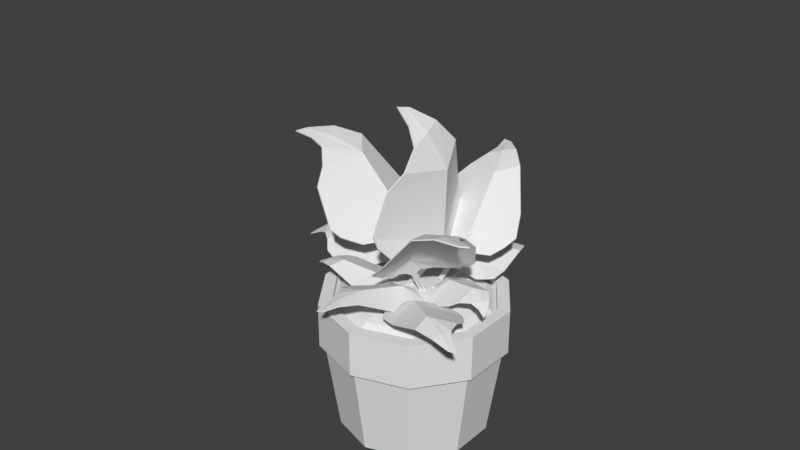 # Source: Plant2.blend  (saved by Blender 2.79.0; exported with 4.5.12 LTS)
import bpy
from mathutils import Matrix  # noqa: F401  (used for matrix-valued properties, if any)

bpy.ops.wm.read_factory_settings(use_empty=True)
scene = bpy.context.scene
scene.name = 'Scene'

# ---- collections
col_collection_1 = bpy.data.collections.new('Collection 1'); scene.collection.children.link(col_collection_1)

# ---- materials (node trees are filled in below, after node groups)
mat_material_002 = bpy.data.materials.new('Material.002')
mat_material_002.alpha_threshold = 0.0
mat_material_002.use_transparent_shadow = False
mat_material_002.roughness = 0.5
mat_material_003 = bpy.data.materials.new('Material.003')
mat_material_003.alpha_threshold = 0.0
mat_material_003.use_transparent_shadow = False
mat_material_003.roughness = 0.5

# ---- material node trees

# ---- world
world_world = bpy.data.worlds.new('World'); scene.world = world_world
world_world.color = (0.05088, 0.05088, 0.05088)
world_world.use_sun_shadow = False
world_world.sun_shadow_jitter_overblur = 0.0
world_world.cycles.sampling_method = 'MANUAL'

# ---- meshes
me_plane_011 = bpy.data.meshes.new('Plane.011')
me_plane_011.from_pydata([(0.3239, 1.832, -1.358), (0.7711, 3.24, -2.025), (0.3415, 1.583, -0.4667), (0.3007, 1.57, -0.4744), (0.3732, 1.594, -0.4601), (0.3602, 1.724, -0.9921), (0.4123, 1.767, -1.037), (0.5781, 1.856, -1.009), (0.7756, 1.975, -0.9303), (0.9627, 2.175, -0.9523), (1.033, 2.302, -1.012), (1.074, 2.605, -1.452), (0.9803, 2.67, -1.69), (0.8704, 2.828, -1.895), (0.8253, 3.037, -1.959), (0.8471, 3.282, -1.982), (0.725, 3.216, -2.052), (0.5445, 2.962, -2.152), (0.3221, 2.686, -2.136), (-0.09914, 2.281, -1.737), (-0.265, 2.01, -1.533), (-0.209, 1.86, -1.39), (-0.1128, 1.739, -1.231), (0.03691, 1.706, -1.159), (0.2091, 1.694, -1.057), (0.2752, 1.685, -0.9792), (0.5577, 2.463, -1.95), (0.5362, 2.507, -1.914), (0.3028, 1.876, -1.322), (0.3357, 1.596, -0.4567), (0.8406, 3.294, -1.97), (0.7644, 3.252, -2.013), (0.2949, 1.583, -0.4643), (0.3674, 1.606, -0.4501), (0.3544, 1.736, -0.9821), (0.4065, 1.78, -1.027), (0.5723, 1.869, -0.9995), (0.7698, 1.987, -0.9203), (0.9569, 2.187, -0.9423), (1.028, 2.314, -1.002), (1.068, 2.617, -1.442), (0.9743, 2.682, -1.679), (0.8637, 2.84, -1.883), (0.8182, 3.049, -1.946), (0.7181, 3.228, -2.039), (0.5379, 2.974, -2.14), (0.3163, 2.699, -2.126), (-0.1049, 2.294, -1.727), (-0.2708, 2.022, -1.523), (-0.2148, 1.873, -1.38), (-0.1186, 1.751, -1.221), (0.03111, 1.719, -1.149), (0.2033, 1.706, -1.047), (0.2694, 1.697, -0.9692), (0.7026, 2.901, -2.052), (0.7622, 2.874, -1.989), (0.7695, 1.933, -1.104), (1.626, 1.759, -2.01), (0.3105, 1.457, -0.8219), (0.3221, 1.468, -0.7925), (0.3017, 1.447, -0.8448), (0.5659, 1.739, -1.005), (0.5856, 1.748, -1.065), (0.561, 1.687, -1.197), (0.5224, 1.579, -1.347), (0.5698, 1.503, -1.541), (0.6348, 1.486, -1.643), (0.9446, 1.643, -1.872), (1.102, 1.774, -1.888), (1.307, 1.845, -1.914), (1.466, 1.8, -1.966), (1.605, 1.711, -2.064), (1.64, 1.788, -1.978), (1.602, 1.967, -1.801), (1.528, 2.08, -1.561), (1.326, 2.005, -1.056), (1.165, 1.992, -0.8095), (1.008, 1.96, -0.7649), (0.8455, 1.904, -0.7521), (0.7427, 1.867, -0.8245), (0.6317, 1.799, -0.9109), (0.5732, 1.75, -0.9334), (1.242, 2.045, -1.603), (1.263, 2.004, -1.594), (0.7906, 1.892, -1.095), (0.3164, 1.445, -0.8196), (1.61, 1.698, -2.061), (1.632, 1.747, -2.007), (0.328, 1.457, -0.7901), (0.3076, 1.435, -0.8425), (0.5718, 1.728, -1.003), (0.5915, 1.737, -1.062), (0.5669, 1.676, -1.195), (0.5283, 1.567, -1.345), (0.5757, 1.491, -1.539), (0.6407, 1.474, -1.641), (0.9504, 1.632, -1.87), (1.107, 1.762, -1.885), (1.312, 1.832, -1.911), (1.471, 1.786, -1.962), (1.645, 1.775, -1.975), (1.608, 1.954, -1.798), (1.534, 2.069, -1.559), (1.331, 1.994, -1.053), (1.171, 1.981, -0.8071), (1.014, 1.948, -0.7626), (0.8514, 1.893, -0.7498), (0.7486, 1.855, -0.8222), (0.6376, 1.788, -0.9085), (0.5791, 1.738, -0.931), (1.47, 1.922, -1.863), (1.409, 1.89, -1.879), (0.1625, 1.785, -1.658), (-0.7495, 2.365, -2.304), (0.1363, 1.505, -0.9958), (0.1503, 1.478, -1.011), (0.1248, 1.526, -0.9841), (0.1546, 1.691, -1.376), (0.1293, 1.743, -1.4), (0.04607, 1.855, -1.351), (-0.07302, 1.974, -1.265), (-0.228, 2.121, -1.269), (-0.3123, 2.195, -1.318), (-0.4356, 2.374, -1.673), (-0.4216, 2.386, -1.877), (-0.4828, 2.379, -2.087), (-0.6194, 2.375, -2.194), (-0.7958, 2.406, -2.261), (-0.7225, 2.339, -2.33), (-0.4997, 2.234, -2.393), (-0.2852, 2.062, -2.385), (-0.05136, 1.622, -2.152), (0.1123, 1.43, -2.002), (0.1851, 1.418, -1.852), (0.2311, 1.432, -1.687), (0.2283, 1.514, -1.584), (0.2017, 1.603, -1.459), (0.1857, 1.625, -1.384), (-0.1796, 2.162, -2.134), (-0.2192, 2.136, -2.127), (0.123, 1.76, -1.651), (0.1252, 1.499, -0.9939), (-0.8072, 2.398, -2.259), (-0.761, 2.357, -2.301), (0.1392, 1.472, -1.009), (0.1137, 1.519, -0.9822), (0.1435, 1.684, -1.374), (0.1183, 1.736, -1.398), (0.03503, 1.848, -1.349), (-0.0841, 1.967, -1.263), (-0.2391, 2.114, -1.268), (-0.3235, 2.188, -1.316), (-0.4467, 2.367, -1.671), (-0.4327, 2.379, -1.875), (-0.4942, 2.371, -2.084), (-0.631, 2.366, -2.19), (-0.734, 2.331, -2.327), (-0.5111, 2.226, -2.39), (-0.2962, 2.055, -2.384), (-0.06242, 1.615, -2.15), (0.1012, 1.423, -2.0), (0.1741, 1.412, -1.85), (0.22, 1.425, -1.685), (0.2173, 1.507, -1.582), (0.1907, 1.596, -1.457), (0.1747, 1.618, -1.382), (-0.4886, 2.312, -2.262), (-0.4874, 2.334, -2.195), (0.03625, 2.345, -1.024), (-0.0276, 3.803, -0.5668), (0.2548, 1.636, -0.5612), (0.2204, 1.621, -0.5771), (0.2816, 1.649, -0.548), (0.1536, 2.058, -0.8362), (0.1821, 2.13, -0.8364), (0.312, 2.219, -0.7509), (0.471, 2.305, -0.6088), (0.5838, 2.504, -0.4857), (0.6054, 2.644, -0.4425), (0.4955, 3.125, -0.5536), (0.3578, 3.287, -0.6831), (0.1871, 3.484, -0.7317), (0.08313, 3.647, -0.6459), (0.03654, 3.826, -0.5052), (-0.0668, 3.79, -0.6031), (-0.1793, 3.635, -0.8451), (-0.3054, 3.381, -1.022), (-0.5166, 2.747, -1.028), (-0.5636, 2.395, -1.068), (-0.453, 2.226, -1.06), (-0.311, 2.077, -1.021), (-0.1575, 2.056, -0.9831), (0.01577, 2.035, -0.9092), (0.08942, 2.0, -0.8569), (-0.00836, 3.19, -1.021), (-0.03315, 3.19, -0.9692), (0.01159, 2.345, -0.9721), (0.248, 1.637, -0.5466), (0.02938, 3.825, -0.4896), (-0.03485, 3.802, -0.5509), (0.2136, 1.621, -0.5626), (0.2747, 1.649, -0.5334), (0.1468, 2.058, -0.8218), (0.1753, 2.13, -0.822), (0.3052, 2.219, -0.7365), (0.4642, 2.305, -0.5943), (0.577, 2.504, -0.4712), (0.5986, 2.644, -0.428), (0.4887, 3.125, -0.5389), (0.351, 3.287, -0.6684), (0.1799, 3.483, -0.7161), (0.07566, 3.644, -0.6294), (-0.07412, 3.789, -0.5871), (-0.1865, 3.634, -0.8295), (-0.3122, 3.381, -1.008), (-0.5234, 2.747, -1.013), (-0.5704, 2.395, -1.054), (-0.4598, 2.226, -1.046), (-0.3178, 2.077, -1.007), (-0.1643, 2.056, -0.9687), (0.008977, 2.035, -0.8948), (0.08263, 2.0, -0.8425), (-0.006352, 3.579, -0.8047), (0.06372, 3.54, -0.7746), (0.4747, 1.95, -0.5612), (0.3475, 2.428, 0.02017), (0.2592, 1.586, -0.6668), (0.278, 1.578, -0.6679), (0.2444, 1.592, -0.6657), (0.3758, 1.807, -0.6109), (0.3635, 1.841, -0.5977), (0.2848, 1.878, -0.5764), (0.1779, 1.905, -0.5449), (0.0937, 1.975, -0.476), (0.07054, 2.026, -0.4272), (0.1415, 2.232, -0.2988), (0.2331, 2.306, -0.2607), (0.3137, 2.371, -0.178), (0.3282, 2.401, -0.07781), (0.3032, 2.433, 0.0308), (0.3742, 2.425, 0.01433), (0.4927, 2.401, -0.08108), (0.599, 2.319, -0.1803), (0.6935, 2.027, -0.3108), (0.7287, 1.885, -0.4128), (0.6839, 1.831, -0.4858), (0.6171, 1.784, -0.5508), (0.5444, 1.791, -0.5826), (0.4531, 1.793, -0.6073), (0.4085, 1.778, -0.6183), (0.4814, 2.288, -0.308), (0.476, 2.272, -0.2849), (0.4695, 1.934, -0.5382), (0.2577, 1.581, -0.6604), (0.3015, 2.428, 0.03733), (0.3458, 2.423, 0.02671), (0.2764, 1.573, -0.6615), (0.2429, 1.587, -0.6592), (0.3743, 1.803, -0.6045), (0.362, 1.837, -0.5913), (0.2833, 1.874, -0.57), (0.1764, 1.901, -0.5384), (0.09216, 1.971, -0.4696), (0.069, 2.022, -0.4207), (0.1399, 2.227, -0.2923), (0.2315, 2.302, -0.2543), (0.312, 2.366, -0.1715), (0.3264, 2.395, -0.07125), (0.3724, 2.42, 0.02088), (0.491, 2.396, -0.07457), (0.5974, 2.314, -0.1739), (0.692, 2.022, -0.3044), (0.7272, 1.88, -0.4063), (0.6824, 1.827, -0.4794), (0.6156, 1.779, -0.5444), (0.5429, 1.786, -0.5761), (0.4516, 1.788, -0.6009), (0.4069, 1.774, -0.6119), (0.4119, 2.396, -0.1266), (0.3753, 2.385, -0.1453), (0.9192, 1.521, -0.9365), (1.611, 0.9371, -1.287), (0.4081, 1.389, -0.7677), (0.4144, 1.403, -0.7468), (0.403, 1.378, -0.7838), (0.7027, 1.466, -0.8837), (0.7294, 1.45, -0.921), (0.7172, 1.375, -1.006), (0.6839, 1.266, -1.097), (0.7268, 1.146, -1.201), (0.7841, 1.089, -1.249), (1.085, 1.056, -1.355), (1.236, 1.103, -1.35), (1.402, 1.096, -1.327), (1.506, 1.014, -1.309), (1.591, 0.8932, -1.319), (1.624, 0.963, -1.267), (1.622, 1.145, -1.194), (1.564, 1.31, -1.074), (1.313, 1.457, -0.7658), (1.156, 1.558, -0.6378), (1.031, 1.586, -0.6435), (0.8999, 1.589, -0.6677), (0.8308, 1.566, -0.7377), (0.7494, 1.52, -0.8133), (0.6982, 1.493, -0.8344), (1.365, 1.339, -1.173), (1.365, 1.309, -1.153), (0.9193, 1.491, -0.9159), (0.4081, 1.381, -0.762), (1.59, 0.8844, -1.313), (1.61, 0.9282, -1.28), (0.4144, 1.395, -0.7411), (0.403, 1.369, -0.7781), (0.7027, 1.458, -0.878), (0.7294, 1.441, -0.9153), (0.7172, 1.366, -1.0), (0.6839, 1.257, -1.091), (0.7268, 1.137, -1.195), (0.7841, 1.081, -1.244), (1.085, 1.047, -1.349), (1.235, 1.095, -1.345), (1.401, 1.087, -1.32), (1.505, 1.005, -1.302), (1.623, 0.9541, -1.261), (1.621, 1.136, -1.188), (1.564, 1.301, -1.068), (1.313, 1.448, -0.7601), (1.156, 1.55, -0.6321), (1.031, 1.577, -0.6378), (0.8999, 1.581, -0.662), (0.8308, 1.557, -0.732), (0.7495, 1.511, -0.8076), (0.6983, 1.485, -0.8288), (1.528, 1.126, -1.264), (1.48, 1.114, -1.285), (0.3503, 1.456, -1.178), (0.8366, 0.9755, -1.5), (0.2599, 1.508, -0.7596), (0.2407, 1.507, -0.7659), (0.275, 1.509, -0.7545), (0.3244, 1.485, -1.004), (0.3571, 1.479, -1.022), (0.4423, 1.468, -0.9995), (0.5431, 1.447, -0.952), (0.6604, 1.395, -0.9545), (0.7172, 1.357, -0.981), (0.8157, 1.263, -1.19), (0.8017, 1.234, -1.309), (0.7959, 1.161, -1.417), (0.8188, 1.067, -1.458), (0.874, 0.9681, -1.475), (0.8142, 0.9795, -1.515), (0.6971, 1.063, -1.566), (0.5513, 1.141, -1.566), (0.2749, 1.215, -1.402), (0.1428, 1.289, -1.311), (0.1309, 1.353, -1.236), (0.1402, 1.411, -1.151), (0.1937, 1.447, -1.105), (0.2586, 1.476, -1.045), (0.2805, 1.486, -1.003), (0.5997, 1.265, -1.454), (0.5965, 1.24, -1.441), (0.3473, 1.431, -1.165), (0.2591, 1.501, -0.756), (0.8728, 0.9609, -1.471), (0.8353, 0.9683, -1.495), (0.2399, 1.5, -0.7622), (0.2742, 1.502, -0.7508), (0.3236, 1.478, -1.0), (0.3563, 1.472, -1.018), (0.4415, 1.461, -0.9958), (0.5423, 1.44, -0.9483), (0.6596, 1.388, -0.9509), (0.7164, 1.35, -0.9773), (0.8148, 1.256, -1.187), (0.8008, 1.227, -1.305), (0.7946, 1.153, -1.413), (0.8172, 1.06, -1.453), (0.8128, 0.9722, -1.51), (0.6959, 1.056, -1.561), (0.5505, 1.134, -1.562), (0.2741, 1.208, -1.398), (0.142, 1.282, -1.308), (0.1301, 1.346, -1.232), (0.1394, 1.405, -1.147), (0.1929, 1.44, -1.102), (0.2578, 1.469, -1.041), (0.2797, 1.479, -0.9997), (0.7472, 1.11, -1.505), (0.7639, 1.128, -1.471), (0.6733, 1.698, -0.8159), (1.342, 1.977, -0.1702), (0.1639, 1.5, -0.7237), (0.1712, 1.482, -0.7404), (0.1582, 1.514, -0.7102), (0.4571, 1.633, -0.7753), (0.4824, 1.668, -0.7532), (0.4662, 1.741, -0.6672), (0.428, 1.814, -0.5474), (0.4653, 1.901, -0.4126), (0.5199, 1.942, -0.3481), (0.8172, 2.049, -0.292), (0.9687, 2.055, -0.3356), (1.136, 2.035, -0.3274), (1.238, 2.008, -0.2457), (1.32, 2.002, -0.1227), (1.355, 1.962, -0.1983), (1.36, 1.915, -0.3885), (1.309, 1.818, -0.5704), (1.07, 1.529, -0.7666), (0.9185, 1.413, -0.8894), (0.7939, 1.42, -0.9191), (0.6628, 1.441, -0.9226), (0.5913, 1.506, -0.8911), (0.5069, 1.572, -0.8371), (0.4546, 1.588, -0.8093), (1.109, 1.917, -0.5905), (1.108, 1.892, -0.5638), (0.6733, 1.673, -0.7892), (0.1639, 1.493, -0.7161), (1.319, 1.995, -0.1149), (1.341, 1.969, -0.1624), (0.1711, 1.475, -0.7329), (0.1582, 1.508, -0.7026), (0.457, 1.626, -0.7678), (0.4824, 1.661, -0.7457), (0.4661, 1.734, -0.6597), (0.4279, 1.808, -0.5399), (0.4653, 1.894, -0.4051), (0.5199, 1.936, -0.3405), (0.8171, 2.043, -0.2844), (0.9685, 2.048, -0.3281), (1.135, 2.027, -0.3197), (1.237, 1.999, -0.2379), (1.354, 1.954, -0.1904), (1.359, 1.908, -0.3807), (1.309, 1.812, -0.5629), (1.07, 1.522, -0.7591), (0.9185, 1.406, -0.8818), (0.7939, 1.413, -0.9116), (0.6628, 1.434, -0.9151), (0.5913, 1.499, -0.8836), (0.5069, 1.565, -0.8296), (0.4545, 1.581, -0.8018), (1.264, 1.979, -0.3628), (1.215, 1.997, -0.3491), (-0.1037, 1.435, -1.364), (-0.7616, 1.248, -1.741), (-0.02695, 1.444, -0.9251), (-0.009913, 1.433, -0.9301), (-0.04044, 1.453, -0.9209), (-0.07837, 1.452, -1.182), (-0.1097, 1.462, -1.203), (-0.193, 1.497, -1.187), (-0.2975, 1.531, -1.145), (-0.4286, 1.545, -1.158), (-0.4969, 1.539, -1.19), (-0.6179, 1.501, -1.415), (-0.6115, 1.466, -1.537), (-0.6361, 1.395, -1.649), (-0.7016, 1.322, -1.695), (-0.8006, 1.261, -1.719), (-0.7384, 1.24, -1.755), (-0.5872, 1.253, -1.797), (-0.4168, 1.248, -1.785), (-0.1438, 1.176, -1.594), (0.005583, 1.176, -1.49), (0.04374, 1.229, -1.41), (0.05923, 1.288, -1.322), (0.02628, 1.348, -1.278), (-0.02152, 1.409, -1.219), (-0.03874, 1.43, -1.178), (-0.4042, 1.387, -1.671), (-0.4151, 1.364, -1.658), (-0.1147, 1.412, -1.351), (-0.0301, 1.438, -0.9213), (-0.8036, 1.254, -1.715), (-0.7645, 1.241, -1.737), (-0.01307, 1.427, -0.9264), (-0.0436, 1.446, -0.9172), (-0.08148, 1.445, -1.178), (-0.1128, 1.456, -1.199), (-0.1961, 1.49, -1.183), (-0.3007, 1.524, -1.142), (-0.4318, 1.538, -1.154), (-0.5001, 1.533, -1.186), (-0.621, 1.495, -1.411), (-0.6146, 1.459, -1.533), (-0.639, 1.388, -1.645), (-0.7043, 1.315, -1.69), (-0.7412, 1.233, -1.75), (-0.5901, 1.246, -1.793), (-0.4199, 1.242, -1.781), (-0.147, 1.169, -1.59), (0.002438, 1.169, -1.486), (0.0406, 1.223, -1.406), (0.0561, 1.281, -1.318), (0.02317, 1.342, -1.274), (-0.02463, 1.402, -1.216), (-0.04185, 1.423, -1.175), (-0.6121, 1.323, -1.737), (-0.6203, 1.348, -1.703), (-0.3746, 1.766, -1.074), (-1.131, 1.964, -1.037), (-0.1073, 1.621, -0.7469), (-0.1023, 1.606, -0.7608), (-0.1114, 1.632, -0.7359), (-0.2624, 1.719, -0.9348), (-0.2906, 1.747, -0.9351), (-0.3283, 1.805, -0.8749), (-0.3706, 1.864, -0.7825), (-0.4671, 1.931, -0.7211), (-0.5357, 1.962, -0.7111), (-0.7495, 2.039, -0.8352), (-0.8188, 2.039, -0.9419), (-0.9241, 2.018, -1.025), (-1.029, 1.992, -1.029), (-1.143, 1.984, -0.9969), (-1.124, 1.951, -1.061), (-1.025, 1.916, -1.179), (-0.8948, 1.841, -1.262), (-0.6369, 1.617, -1.252), (-0.4765, 1.53, -1.246), (-0.3852, 1.539, -1.198), (-0.3041, 1.561, -1.131), (-0.2792, 1.614, -1.075), (-0.2583, 1.669, -0.9981), (-0.2416, 1.684, -0.9537), (-0.7652, 1.927, -1.17), (-0.7784, 1.906, -1.153), (-0.3879, 1.746, -1.058), (-0.1111, 1.615, -0.7423), (-1.147, 1.978, -0.9917), (-1.134, 1.957, -1.032), (-0.1061, 1.6, -0.7561), (-0.1152, 1.627, -0.7312), (-0.2662, 1.714, -0.9301), (-0.2943, 1.741, -0.9305), (-0.332, 1.799, -0.8703), (-0.3743, 1.859, -0.7779), (-0.4709, 1.926, -0.7164), (-0.5394, 1.957, -0.7064), (-0.7532, 2.033, -0.8304), (-0.8225, 2.034, -0.9371), (-0.9275, 2.012, -1.02), (-1.032, 1.986, -1.023), (-1.127, 1.945, -1.056), (-1.028, 1.91, -1.174), (-0.8986, 1.836, -1.257), (-0.6406, 1.612, -1.247), (-0.4803, 1.524, -1.241), (-0.3889, 1.534, -1.193), (-0.3078, 1.555, -1.126), (-0.2829, 1.609, -1.07), (-0.262, 1.664, -0.9934), (-0.2453, 1.678, -0.949), (-0.982, 1.97, -1.114), (-0.9598, 1.986, -1.079), (-0.08796, 2.161, -0.5416), (-0.2951, 2.772, 0.1839), (0.1725, 1.673, -0.5196), (0.1524, 1.665, -0.5339), (0.1882, 1.679, -0.5081), (0.03526, 1.968, -0.532), (0.04317, 2.01, -0.5083), (0.1166, 2.049, -0.4305), (0.2122, 2.072, -0.3229), (0.2628, 2.154, -0.1893), (0.2599, 2.217, -0.1195), (0.1199, 2.489, -0.02358), (0.004787, 2.595, -0.04287), (-0.1303, 2.689, -0.007175), (-0.2108, 2.731, 0.09121), (-0.2546, 2.773, 0.2257), (-0.3199, 2.771, 0.1593), (-0.3839, 2.75, -0.02463), (-0.4386, 2.655, -0.2062), (-0.4833, 2.292, -0.4202), (-0.4674, 2.113, -0.5582), (-0.3758, 2.038, -0.6076), (-0.2655, 1.968, -0.6332), (-0.1656, 1.968, -0.6173), (-0.05127, 1.959, -0.5813), (0.002196, 1.935, -0.5632), (-0.2297, 2.598, -0.2637), (-0.2415, 2.578, -0.2359), (-0.09985, 2.141, -0.5139), (0.1693, 1.667, -0.5118), (-0.2579, 2.767, 0.2337), (-0.2984, 2.765, 0.1919), (0.1491, 1.659, -0.526), (0.1849, 1.673, -0.5002), (0.03199, 1.963, -0.5242), (0.0399, 2.004, -0.5006), (0.1134, 2.043, -0.4228), (0.2089, 2.066, -0.3151), (0.2596, 2.148, -0.1815), (0.2566, 2.211, -0.1117), (0.1166, 2.483, -0.01575), (0.00152, 2.589, -0.03506), (-0.1335, 2.682, 0.0007595), (-0.214, 2.724, 0.09928), (-0.3231, 2.764, 0.1674), (-0.3871, 2.743, -0.01668), (-0.4419, 2.649, -0.1984), (-0.4866, 2.286, -0.4124), (-0.4706, 2.107, -0.5503), (-0.379, 2.032, -0.5998), (-0.2688, 1.962, -0.6254), (-0.1689, 1.962, -0.6095), (-0.05454, 1.953, -0.5736), (-0.001076, 1.929, -0.5554), (-0.2671, 2.734, -0.01834), (-0.2167, 2.714, -0.01373)], [], [(32, 29, 53), (53, 29, 28), (11, 10, 0), (24, 0, 25), (2, 4, 29), (1, 17, 16), (27, 45, 46), (49, 28, 48), (29, 33, 34), (28, 29, 34), (14, 1, 15), (28, 34, 35), (31, 45, 27), (0, 2, 25), (2, 3, 25), (43, 31, 27), (21, 20, 0), (17, 26, 18), (5, 4, 2), (2, 0, 5), (5, 0, 6), (38, 39, 28), (19, 46, 18), (21, 50, 49), (41, 13, 42), (35, 7, 36), (36, 8, 37), (20, 49, 48), (4, 34, 33), (43, 15, 30), (19, 48, 47), (44, 31, 1), (10, 40, 39), (52, 25, 53), (16, 45, 44), (53, 3, 32), (38, 10, 39), (5, 35, 34), (11, 41, 40), (37, 9, 38), (28, 52, 53), (42, 14, 43), (23, 52, 51), (17, 46, 45), (6, 0, 7), (26, 13, 12), (12, 11, 26), (10, 9, 0), (7, 0, 8), (9, 8, 0), (26, 11, 0), (24, 23, 0), (29, 32, 3), (3, 2, 29), (4, 33, 29), (1, 54, 17), (27, 46, 47), (47, 48, 28), (49, 50, 28), (51, 28, 50), (27, 47, 28), (14, 13, 55), (26, 54, 55), (31, 44, 45), (27, 42, 43), (43, 30, 31), (18, 26, 19), (0, 23, 22), (22, 21, 0), (20, 19, 0), (26, 0, 19), (27, 40, 41), (36, 37, 28), (28, 35, 36), (41, 42, 27), (39, 40, 28), (37, 38, 28), (27, 28, 40), (19, 47, 46), (21, 22, 50), (41, 12, 13), (35, 6, 7), (36, 7, 8), (20, 21, 49), (4, 5, 34), (43, 14, 15), (19, 20, 48), (15, 1, 31), (16, 44, 1), (31, 30, 15), (10, 11, 40), (52, 24, 25), (16, 17, 45), (53, 25, 3), (38, 9, 10), (5, 6, 35), (11, 12, 41), (37, 8, 9), (28, 51, 52), (42, 13, 14), (51, 50, 22), (22, 23, 51), (24, 52, 23), (17, 18, 46), (55, 13, 26), (17, 54, 26), (55, 54, 1, 14), (88, 85, 109), (109, 85, 84), (67, 66, 56), (80, 56, 81), (58, 60, 85), (57, 73, 72), (83, 101, 102), (105, 84, 104), (85, 89, 90), (84, 85, 90), (70, 57, 71), (84, 90, 91), (87, 101, 83), (56, 58, 81), (58, 59, 81), (99, 87, 83), (77, 76, 56), (73, 82, 74), (61, 60, 58), (58, 56, 61), (61, 56, 62), (94, 95, 84), (75, 102, 74), (77, 106, 105), (97, 69, 98), (91, 63, 92), (92, 64, 93), (76, 105, 104), (60, 90, 89), (99, 71, 86), (75, 104, 103), (100, 87, 57), (66, 96, 95), (108, 81, 109), (72, 101, 100), (109, 59, 88), (94, 66, 95), (61, 91, 90), (67, 97, 96), (93, 65, 94), (84, 108, 109), (98, 70, 99), (79, 108, 107), (73, 102, 101), (62, 56, 63), (82, 69, 68), (68, 67, 82), (66, 65, 56), (63, 56, 64), (65, 64, 56), (82, 67, 56), (80, 79, 56), (85, 88, 59), (59, 58, 85), (60, 89, 85), (57, 110, 73), (83, 102, 103), (103, 104, 84), (105, 106, 84), (107, 84, 106), (83, 103, 84), (70, 69, 111), (82, 110, 111), (87, 100, 101), (83, 98, 99), (99, 86, 87), (74, 82, 75), (56, 79, 78), (78, 77, 56), (76, 75, 56), (82, 56, 75), (83, 96, 97), (92, 93, 84), (84, 91, 92), (97, 98, 83), (95, 96, 84), (93, 94, 84), (83, 84, 96), (75, 103, 102), (77, 78, 106), (97, 68, 69), (91, 62, 63), (92, 63, 64), (76, 77, 105), (60, 61, 90), (99, 70, 71), (75, 76, 104), (71, 57, 87), (72, 100, 57), (87, 86, 71), (66, 67, 96), (108, 80, 81), (72, 73, 101), (109, 81, 59), (94, 65, 66), (61, 62, 91), (67, 68, 97), (93, 64, 65), (84, 107, 108), (98, 69, 70), (107, 106, 78), (78, 79, 107), (80, 108, 79), (73, 74, 102), (111, 69, 82), (73, 110, 82), (111, 110, 57, 70), (144, 141, 165), (165, 141, 140), (123, 122, 112), (136, 112, 137), (114, 116, 141), (113, 129, 128), (139, 157, 158), (161, 140, 160), (141, 145, 146), (140, 141, 146), (126, 113, 127), (140, 146, 147), (143, 157, 139), (112, 114, 137), (114, 115, 137), (155, 143, 139), (133, 132, 112), (129, 138, 130), (117, 116, 114), (114, 112, 117), (117, 112, 118), (150, 151, 140), (131, 158, 130), (133, 162, 161), (153, 125, 154), (147, 119, 148), (148, 120, 149), (132, 161, 160), (116, 146, 145), (155, 127, 142), (131, 160, 159), (156, 143, 113), (122, 152, 151), (164, 137, 165), (128, 157, 156), (165, 115, 144), (150, 122, 151), (117, 147, 146), (123, 153, 152), (149, 121, 150), (140, 164, 165), (154, 126, 155), (135, 164, 163), (129, 158, 157), (118, 112, 119), (138, 125, 124), (124, 123, 138), (122, 121, 112), (119, 112, 120), (121, 120, 112), (138, 123, 112), (136, 135, 112), (141, 144, 115), (115, 114, 141), (116, 145, 141), (113, 166, 129), (139, 158, 159), (159, 160, 140), (161, 162, 140), (163, 140, 162), (139, 159, 140), (126, 125, 167), (138, 166, 167), (143, 156, 157), (139, 154, 155), (155, 142, 143), (130, 138, 131), (112, 135, 134), (134, 133, 112), (132, 131, 112), (138, 112, 131), (139, 152, 153), (148, 149, 140), (140, 147, 148), (153, 154, 139), (151, 152, 140), (149, 150, 140), (139, 140, 152), (131, 159, 158), (133, 134, 162), (153, 124, 125), (147, 118, 119), (148, 119, 120), (132, 133, 161), (116, 117, 146), (155, 126, 127), (131, 132, 160), (127, 113, 143), (128, 156, 113), (143, 142, 127), (122, 123, 152), (164, 136, 137), (128, 129, 157), (165, 137, 115), (150, 121, 122), (117, 118, 147), (123, 124, 153), (149, 120, 121), (140, 163, 164), (154, 125, 126), (163, 162, 134), (134, 135, 163), (136, 164, 135), (129, 130, 158), (167, 125, 138), (129, 166, 138), (167, 166, 113, 126), (200, 197, 221), (221, 197, 196), (179, 178, 168), (192, 168, 193), (170, 172, 197), (169, 185, 184), (195, 213, 214), (217, 196, 216), (197, 201, 202), (196, 197, 202), (182, 169, 183), (196, 202, 203), (199, 213, 195), (168, 170, 193), (170, 171, 193), (211, 199, 195), (189, 188, 168), (185, 194, 186), (173, 172, 170), (170, 168, 173), (173, 168, 174), (206, 207, 196), (187, 214, 186), (189, 218, 217), (209, 181, 210), (203, 175, 204), (204, 176, 205), (188, 217, 216), (172, 202, 201), (211, 183, 198), (187, 216, 215), (212, 199, 169), (178, 208, 207), (220, 193, 221), (184, 213, 212), (221, 171, 200), (206, 178, 207), (173, 203, 202), (179, 209, 208), (205, 177, 206), (196, 220, 221), (210, 182, 211), (191, 220, 219), (185, 214, 213), (174, 168, 175), (194, 181, 180), (180, 179, 194), (178, 177, 168), (175, 168, 176), (177, 176, 168), (194, 179, 168), (192, 191, 168), (197, 200, 171), (171, 170, 197), (172, 201, 197), (169, 222, 185), (195, 214, 215), (215, 216, 196), (217, 218, 196), (219, 196, 218), (195, 215, 196), (182, 181, 223), (194, 222, 223), (199, 212, 213), (195, 210, 211), (211, 198, 199), (186, 194, 187), (168, 191, 190), (190, 189, 168), (188, 187, 168), (194, 168, 187), (195, 208, 209), (204, 205, 196), (196, 203, 204), (209, 210, 195), (207, 208, 196), (205, 206, 196), (195, 196, 208), (187, 215, 214), (189, 190, 218), (209, 180, 181), (203, 174, 175), (204, 175, 176), (188, 189, 217), (172, 173, 202), (211, 182, 183), (187, 188, 216), (183, 169, 199), (184, 212, 169), (199, 198, 183), (178, 179, 208), (220, 192, 193), (184, 185, 213), (221, 193, 171), (206, 177, 178), (173, 174, 203), (179, 180, 209), (205, 176, 177), (196, 219, 220), (210, 181, 182), (219, 218, 190), (190, 191, 219), (192, 220, 191), (185, 186, 214), (223, 181, 194), (185, 222, 194), (223, 222, 169, 182), (256, 277, 253), (277, 252, 253), (235, 224, 234), (248, 249, 224), (226, 253, 228), (225, 240, 241), (251, 270, 269), (273, 272, 252), (253, 258, 257), (252, 258, 253), (238, 239, 225), (252, 259, 258), (255, 251, 269), (224, 249, 226), (226, 249, 227), (267, 251, 255), (245, 224, 244), (241, 242, 250), (229, 226, 228), (226, 229, 224), (229, 230, 224), (262, 252, 263), (243, 242, 270), (245, 273, 274), (265, 266, 237), (259, 260, 231), (260, 261, 232), (244, 272, 273), (228, 257, 258), (267, 254, 239), (243, 271, 272), (268, 225, 255), (234, 263, 264), (276, 277, 249), (240, 268, 269), (277, 256, 227), (262, 263, 234), (229, 258, 259), (235, 264, 265), (261, 262, 233), (252, 277, 276), (266, 267, 238), (247, 275, 276), (241, 269, 270), (230, 231, 224), (250, 236, 237), (236, 250, 235), (234, 224, 233), (231, 232, 224), (233, 224, 232), (250, 224, 235), (248, 224, 247), (253, 227, 256), (227, 253, 226), (228, 253, 257), (225, 241, 278), (251, 271, 270), (271, 252, 272), (273, 252, 274), (275, 274, 252), (251, 252, 271), (238, 279, 237), (250, 279, 278), (255, 269, 268), (251, 267, 266), (267, 255, 254), (242, 243, 250), (224, 246, 247), (246, 224, 245), (244, 224, 243), (250, 243, 224), (251, 265, 264), (260, 252, 261), (252, 260, 259), (265, 251, 266), (263, 252, 264), (261, 252, 262), (251, 264, 252), (243, 270, 271), (245, 274, 246), (265, 237, 236), (259, 231, 230), (260, 232, 231), (244, 273, 245), (228, 258, 229), (267, 239, 238), (243, 272, 244), (239, 255, 225), (240, 225, 268), (255, 239, 254), (234, 264, 235), (276, 249, 248), (240, 269, 241), (277, 227, 249), (262, 234, 233), (229, 259, 230), (235, 265, 236), (261, 233, 232), (252, 276, 275), (266, 238, 237), (275, 246, 274), (246, 275, 247), (248, 247, 276), (241, 270, 242), (279, 250, 237), (241, 250, 278), (279, 238, 225, 278), (312, 309, 333), (333, 309, 308), (291, 290, 280), (304, 280, 305), (282, 284, 309), (281, 297, 296), (307, 325, 326), (329, 308, 328), (309, 313, 314), (308, 309, 314), (294, 281, 295), (308, 314, 315), (311, 325, 307), (280, 282, 305), (282, 283, 305), (323, 311, 307), (301, 300, 280), (297, 306, 298), (285, 284, 282), (282, 280, 285), (285, 280, 286), (318, 319, 308), (299, 326, 298), (301, 330, 329), (321, 293, 322), (315, 287, 316), (316, 288, 317), (300, 329, 328), (284, 314, 313), (323, 295, 310), (299, 328, 327), (324, 311, 281), (290, 320, 319), (332, 305, 333), (296, 325, 324), (333, 283, 312), (318, 290, 319), (285, 315, 314), (291, 321, 320), (317, 289, 318), (308, 332, 333), (322, 294, 323), (303, 332, 331), (297, 326, 325), (286, 280, 287), (306, 293, 292), (292, 291, 306), (290, 289, 280), (287, 280, 288), (289, 288, 280), (306, 291, 280), (304, 303, 280), (309, 312, 283), (283, 282, 309), (284, 313, 309), (281, 334, 297), (307, 326, 327), (327, 328, 308), (329, 330, 308), (331, 308, 330), (307, 327, 308), (294, 293, 335), (306, 334, 335), (311, 324, 325), (307, 322, 323), (323, 310, 311), (298, 306, 299), (280, 303, 302), (302, 301, 280), (300, 299, 280), (306, 280, 299), (307, 320, 321), (316, 317, 308), (308, 315, 316), (321, 322, 307), (319, 320, 308), (317, 318, 308), (307, 308, 320), (299, 327, 326), (301, 302, 330), (321, 292, 293), (315, 286, 287), (316, 287, 288), (300, 301, 329), (284, 285, 314), (323, 294, 295), (299, 300, 328), (295, 281, 311), (296, 324, 281), (311, 310, 295), (290, 291, 320), (332, 304, 305), (296, 297, 325), (333, 305, 283), (318, 289, 290), (285, 286, 315), (291, 292, 321), (317, 288, 289), (308, 331, 332), (322, 293, 294), (331, 330, 302), (302, 303, 331), (304, 332, 303), (297, 298, 326), (335, 293, 306), (297, 334, 306), (335, 334, 281, 294), (368, 389, 365), (389, 364, 365), (347, 336, 346), (360, 361, 336), (338, 365, 340), (337, 352, 353), (363, 382, 381), (385, 384, 364), (365, 370, 369), (364, 370, 365), (350, 351, 337), (364, 371, 370), (367, 363, 381), (336, 361, 338), (338, 361, 339), (379, 363, 367), (357, 336, 356), (353, 354, 362), (341, 338, 340), (338, 341, 336), (341, 342, 336), (374, 364, 375), (355, 354, 382), (357, 385, 386), (377, 378, 349), (371, 372, 343), (372, 373, 344), (356, 384, 385), (340, 369, 370), (379, 366, 351), (355, 383, 384), (380, 337, 367), (346, 375, 376), (388, 389, 361), (352, 380, 381), (389, 368, 339), (374, 375, 346), (341, 370, 371), (347, 376, 377), (373, 374, 345), (364, 389, 388), (378, 379, 350), (359, 387, 388), (353, 381, 382), (342, 343, 336), (362, 348, 349), (348, 362, 347), (346, 336, 345), (343, 344, 336), (345, 336, 344), (362, 336, 347), (360, 336, 359), (365, 339, 368), (339, 365, 338), (340, 365, 369), (337, 353, 390), (363, 383, 382), (383, 364, 384), (385, 364, 386), (387, 386, 364), (363, 364, 383), (350, 391, 349), (362, 391, 390), (367, 381, 380), (363, 379, 378), (379, 367, 366), (354, 355, 362), (336, 358, 359), (358, 336, 357), (356, 336, 355), (362, 355, 336), (363, 377, 376), (372, 364, 373), (364, 372, 371), (377, 363, 378), (375, 364, 376), (373, 364, 374), (363, 376, 364), (355, 382, 383), (357, 386, 358), (377, 349, 348), (371, 343, 342), (372, 344, 343), (356, 385, 357), (340, 370, 341), (379, 351, 350), (355, 384, 356), (351, 367, 337), (352, 337, 380), (367, 351, 366), (346, 376, 347), (388, 361, 360), (352, 381, 353), (389, 339, 361), (374, 346, 345), (341, 371, 342), (347, 377, 348), (373, 345, 344), (364, 388, 387), (378, 350, 349), (387, 358, 386), (358, 387, 359), (360, 359, 388), (353, 382, 354), (391, 362, 349), (353, 362, 390), (391, 350, 337, 390), (424, 445, 421), (445, 420, 421), (403, 392, 402), (416, 417, 392), (394, 421, 396), (393, 408, 409), (419, 438, 437), (441, 440, 420), (421, 426, 425), (420, 426, 421), (406, 407, 393), (420, 427, 426), (423, 419, 437), (392, 417, 394), (394, 417, 395), (435, 419, 423), (413, 392, 412), (409, 410, 418), (397, 394, 396), (394, 397, 392), (397, 398, 392), (430, 420, 431), (411, 410, 438), (413, 441, 442), (433, 434, 405), (427, 428, 399), (428, 429, 400), (412, 440, 441), (396, 425, 426), (435, 422, 407), (411, 439, 440), (436, 393, 423), (402, 431, 432), (444, 445, 417), (408, 436, 437), (445, 424, 395), (430, 431, 402), (397, 426, 427), (403, 432, 433), (429, 430, 401), (420, 445, 444), (434, 435, 406), (415, 443, 444), (409, 437, 438), (398, 399, 392), (418, 404, 405), (404, 418, 403), (402, 392, 401), (399, 400, 392), (401, 392, 400), (418, 392, 403), (416, 392, 415), (421, 395, 424), (395, 421, 394), (396, 421, 425), (393, 409, 446), (419, 439, 438), (439, 420, 440), (441, 420, 442), (443, 442, 420), (419, 420, 439), (406, 447, 405), (418, 447, 446), (423, 437, 436), (419, 435, 434), (435, 423, 422), (410, 411, 418), (392, 414, 415), (414, 392, 413), (412, 392, 411), (418, 411, 392), (419, 433, 432), (428, 420, 429), (420, 428, 427), (433, 419, 434), (431, 420, 432), (429, 420, 430), (419, 432, 420), (411, 438, 439), (413, 442, 414), (433, 405, 404), (427, 399, 398), (428, 400, 399), (412, 441, 413), (396, 426, 397), (435, 407, 406), (411, 440, 412), (407, 423, 393), (408, 393, 436), (423, 407, 422), (402, 432, 403), (444, 417, 416), (408, 437, 409), (445, 395, 417), (430, 402, 401), (397, 427, 398), (403, 433, 404), (429, 401, 400), (420, 444, 443), (434, 406, 405), (443, 414, 442), (414, 443, 415), (416, 415, 444), (409, 438, 410), (447, 418, 405), (409, 418, 446), (447, 406, 393, 446), (480, 477, 501), (501, 477, 476), (459, 458, 448), (472, 448, 473), (450, 452, 477), (449, 465, 464), (475, 493, 494), (497, 476, 496), (477, 481, 482), (476, 477, 482), (462, 449, 463), (476, 482, 483), (479, 493, 475), (448, 450, 473), (450, 451, 473), (491, 479, 475), (469, 468, 448), (465, 474, 466), (453, 452, 450), (450, 448, 453), (453, 448, 454), (486, 487, 476), (467, 494, 466), (469, 498, 497), (489, 461, 490), (483, 455, 484), (484, 456, 485), (468, 497, 496), (452, 482, 481), (491, 463, 478), (467, 496, 495), (492, 479, 449), (458, 488, 487), (500, 473, 501), (464, 493, 492), (501, 451, 480), (486, 458, 487), (453, 483, 482), (459, 489, 488), (485, 457, 486), (476, 500, 501), (490, 462, 491), (471, 500, 499), (465, 494, 493), (454, 448, 455), (474, 461, 460), (460, 459, 474), (458, 457, 448), (455, 448, 456), (457, 456, 448), (474, 459, 448), (472, 471, 448), (477, 480, 451), (451, 450, 477), (452, 481, 477), (449, 502, 465), (475, 494, 495), (495, 496, 476), (497, 498, 476), (499, 476, 498), (475, 495, 476), (462, 461, 503), (474, 502, 503), (479, 492, 493), (475, 490, 491), (491, 478, 479), (466, 474, 467), (448, 471, 470), (470, 469, 448), (468, 467, 448), (474, 448, 467), (475, 488, 489), (484, 485, 476), (476, 483, 484), (489, 490, 475), (487, 488, 476), (485, 486, 476), (475, 476, 488), (467, 495, 494), (469, 470, 498), (489, 460, 461), (483, 454, 455), (484, 455, 456), (468, 469, 497), (452, 453, 482), (491, 462, 463), (467, 468, 496), (463, 449, 479), (464, 492, 449), (479, 478, 463), (458, 459, 488), (500, 472, 473), (464, 465, 493), (501, 473, 451), (486, 457, 458), (453, 454, 483), (459, 460, 489), (485, 456, 457), (476, 499, 500), (490, 461, 462), (499, 498, 470), (470, 471, 499), (472, 500, 471), (465, 466, 494), (503, 461, 474), (465, 502, 474), (503, 502, 449, 462), (536, 533, 557), (557, 533, 532), (515, 514, 504), (528, 504, 529), (506, 508, 533), (505, 521, 520), (531, 549, 550), (553, 532, 552), (533, 537, 538), (532, 533, 538), (518, 505, 519), (532, 538, 539), (535, 549, 531), (504, 506, 529), (506, 507, 529), (547, 535, 531), (525, 524, 504), (521, 530, 522), (509, 508, 506), (506, 504, 509), (509, 504, 510), (542, 543, 532), (523, 550, 522), (525, 554, 553), (545, 517, 546), (539, 511, 540), (540, 512, 541), (524, 553, 552), (508, 538, 537), (547, 519, 534), (523, 552, 551), (548, 535, 505), (514, 544, 543), (556, 529, 557), (520, 549, 548), (557, 507, 536), (542, 514, 543), (509, 539, 538), (515, 545, 544), (541, 513, 542), (532, 556, 557), (546, 518, 547), (527, 556, 555), (521, 550, 549), (510, 504, 511), (530, 517, 516), (516, 515, 530), (514, 513, 504), (511, 504, 512), (513, 512, 504), (530, 515, 504), (528, 527, 504), (533, 536, 507), (507, 506, 533), (508, 537, 533), (505, 558, 521), (531, 550, 551), (551, 552, 532), (553, 554, 532), (555, 532, 554), (531, 551, 532), (518, 517, 559), (530, 558, 559), (535, 548, 549), (531, 546, 547), (547, 534, 535), (522, 530, 523), (504, 527, 526), (526, 525, 504), (524, 523, 504), (530, 504, 523), (531, 544, 545), (540, 541, 532), (532, 539, 540), (545, 546, 531), (543, 544, 532), (541, 542, 532), (531, 532, 544), (523, 551, 550), (525, 526, 554), (545, 516, 517), (539, 510, 511), (540, 511, 512), (524, 525, 553), (508, 509, 538), (547, 518, 519), (523, 524, 552), (519, 505, 535), (520, 548, 505), (535, 534, 519), (514, 515, 544), (556, 528, 529), (520, 521, 549), (557, 529, 507), (542, 513, 514), (509, 510, 539), (515, 516, 545), (541, 512, 513), (532, 555, 556), (546, 517, 518), (555, 554, 526), (526, 527, 555), (528, 556, 527), (521, 522, 550), (559, 517, 530), (521, 558, 530), (559, 558, 505, 518), (592, 589, 613), (613, 589, 588), (571, 570, 560), (584, 560, 585), (562, 564, 589), (561, 577, 576), (587, 605, 606), (609, 588, 608), (589, 593, 594), (588, 589, 594), (574, 561, 575), (588, 594, 595), (591, 605, 587), (560, 562, 585), (562, 563, 585), (603, 591, 587), (581, 580, 560), (577, 586, 578), (565, 564, 562), (562, 560, 565), (565, 560, 566), (598, 599, 588), (579, 606, 578), (581, 610, 609), (601, 573, 602), (595, 567, 596), (596, 568, 597), (580, 609, 608), (564, 594, 593), (603, 575, 590), (579, 608, 607), (604, 591, 561), (570, 600, 599), (612, 585, 613), (576, 605, 604), (613, 563, 592), (598, 570, 599), (565, 595, 594), (571, 601, 600), (597, 569, 598), (588, 612, 613), (602, 574, 603), (583, 612, 611), (577, 606, 605), (566, 560, 567), (586, 573, 572), (572, 571, 586), (570, 569, 560), (567, 560, 568), (569, 568, 560), (586, 571, 560), (584, 583, 560), (589, 592, 563), (563, 562, 589), (564, 593, 589), (561, 614, 577), (587, 606, 607), (607, 608, 588), (609, 610, 588), (611, 588, 610), (587, 607, 588), (574, 573, 615), (586, 614, 615), (591, 604, 605), (587, 602, 603), (603, 590, 591), (578, 586, 579), (560, 583, 582), (582, 581, 560), (580, 579, 560), (586, 560, 579), (587, 600, 601), (596, 597, 588), (588, 595, 596), (601, 602, 587), (599, 600, 588), (597, 598, 588), (587, 588, 600), (579, 607, 606), (581, 582, 610), (601, 572, 573), (595, 566, 567), (596, 567, 568), (580, 581, 609), (564, 565, 594), (603, 574, 575), (579, 580, 608), (575, 561, 591), (576, 604, 561), (591, 590, 575), (570, 571, 600), (612, 584, 585), (576, 577, 605), (613, 585, 563), (598, 569, 570), (565, 566, 595), (571, 572, 601), (597, 568, 569), (588, 611, 612), (602, 573, 574), (611, 610, 582), (582, 583, 611), (584, 612, 583), (577, 578, 606), (615, 573, 586), (577, 614, 586), (615, 614, 561, 574)])
me_plane_011.use_remesh_preserve_volume = False
me_plane_011.use_remesh_preserve_attributes = False
me_plane_011.use_mirror_vertex_groups = False
me_plane_011.update()
me_circle = bpy.data.meshes.new('Circle')
me_circle.from_pydata([(1.49e-08, 0.6163, 3.576e-07), (-0.3623, 0.4986, 3.576e-07), (-0.5861, 0.1905, 3.576e-07), (-0.5861, -0.1905, 3.576e-07), (-0.3623, -0.4986, 3.576e-07), (6.878e-08, -0.6163, 3.576e-07), (0.3623, -0.4986, 3.576e-07), (0.5861, -0.1905, 3.576e-07), (0.5861, 0.1905, 3.576e-07), (0.3623, 0.4986, 3.576e-07), (-0.4271, 0.5878, 0.7628), (1.163e-08, 0.7266, 0.7628), (-0.691, 0.2245, 0.7628), (-0.691, -0.2245, 0.7628), (-0.4271, -0.5878, 0.7628), (7.515e-08, -0.7266, 0.7628), (0.4271, -0.5878, 0.7628), (0.691, -0.2245, 0.7628), (0.691, 0.2245, 0.7628), (0.4271, 0.5878, 0.7628), (-0.4522, 0.6224, 0.7628), (1.231e-08, 0.7693, 0.7628), (-0.7316, 0.2377, 0.7628), (-0.7316, -0.2377, 0.7628), (-0.4522, -0.6224, 0.7628), (7.957e-08, -0.7693, 0.7628), (0.4522, -0.6224, 0.7628), (0.7316, -0.2377, 0.7628), (0.7316, 0.2377, 0.7628), (0.4522, 0.6224, 0.7628), (-0.393, 0.541, 1.134), (4.991e-08, 0.6687, 1.134), (-0.636, 0.2066, 1.134), (-0.636, -0.2066, 1.134), (-0.393, -0.541, 1.134), (9.195e-08, -0.6687, 1.134), (0.393, -0.541, 1.134), (0.636, -0.2066, 1.134), (0.636, 0.2066, 1.134), (0.393, 0.541, 1.134), (-0.4522, 0.6224, 1.134), (3.1e-08, 0.7693, 1.134), (-0.7316, 0.2377, 1.134), (-0.7316, -0.2377, 1.134), (-0.4522, -0.6224, 1.134), (9.825e-08, -0.7693, 1.134), (0.4522, -0.6224, 1.134), (0.7316, -0.2377, 1.134), (0.7316, 0.2377, 1.134), (0.4522, 0.6224, 1.134), (-0.1221, 0.1681, 1.219), (1.527e-07, 0.2078, 1.219), (-0.1976, 0.06421, 1.219), (-0.1976, -0.06421, 1.219), (-0.1221, -0.1681, 1.219), (7.399e-08, -0.2078, 1.219), (0.1221, -0.1681, 1.219), (0.1976, -0.06421, 1.219), (0.1976, 0.06421, 1.219), (0.1221, 0.1681, 1.219), (-0.393, 0.541, 1.065), (4.991e-08, 0.6687, 1.065), (-0.636, 0.2066, 1.065), (-0.636, -0.2066, 1.065), (-0.393, -0.541, 1.065), (9.195e-08, -0.6687, 1.065), (0.393, -0.541, 1.065), (0.636, -0.2066, 1.065), (0.636, 0.2066, 1.065), (0.393, 0.541, 1.065), (-0.3413, 0.4697, 1.144), (6.51e-08, 0.5806, 1.144), (-0.5522, 0.1794, 1.144), (-0.5522, -0.1794, 1.144), (-0.3413, -0.4697, 1.144), (8.643e-08, -0.5806, 1.144), (0.3413, -0.4697, 1.144), (0.5522, -0.1794, 1.144), (0.5522, 0.1794, 1.144), (0.3413, 0.4697, 1.144), (-0.227, 0.3124, 1.194), (1.108e-07, 0.3862, 1.194), (-0.3673, 0.1193, 1.194), (-0.3673, -0.1193, 1.194), (-0.227, -0.3124, 1.194), (7.119e-08, -0.3862, 1.194), (0.227, -0.3124, 1.194), (0.3673, -0.1193, 1.194), (0.3673, 0.1193, 1.194), (0.227, 0.3124, 1.194)], [], [(1, 0, 9, 8, 7, 6, 5, 4, 3, 2), (11, 10, 20, 21), (3, 4, 14, 13), (0, 1, 10, 11), (7, 8, 18, 17), (4, 5, 15, 14), (1, 2, 12, 10), (8, 9, 19, 18), (5, 6, 16, 15), (2, 3, 13, 12), (9, 0, 11, 19), (6, 7, 17, 16), (27, 28, 48, 47), (17, 18, 28, 27), (14, 15, 25, 24), (10, 12, 22, 20), (18, 19, 29, 28), (15, 16, 26, 25), (12, 13, 23, 22), (19, 11, 21, 29), (16, 17, 27, 26), (13, 14, 24, 23), (30, 32, 62, 60), (24, 25, 45, 44), (20, 22, 42, 40), (28, 29, 49, 48), (25, 26, 46, 45), (22, 23, 43, 42), (29, 21, 41, 49), (26, 27, 47, 46), (23, 24, 44, 43), (21, 20, 40, 41), (30, 31, 41, 40), (32, 30, 40, 42), (33, 32, 42, 43), (34, 33, 43, 44), (35, 34, 44, 45), (36, 35, 45, 46), (37, 36, 46, 47), (38, 37, 47, 48), (39, 38, 48, 49), (31, 39, 49, 41), (50, 52, 53, 54, 55, 56, 57, 58, 59, 51), (38, 39, 69, 68), (35, 36, 66, 65), (32, 33, 63, 62), (39, 31, 61, 69), (36, 37, 67, 66), (33, 34, 64, 63), (31, 30, 60, 61), (37, 38, 68, 67), (34, 35, 65, 64), (70, 71, 61, 60), (72, 70, 60, 62), (73, 72, 62, 63), (74, 73, 63, 64), (75, 74, 64, 65), (76, 75, 65, 66), (77, 76, 66, 67), (78, 77, 67, 68), (79, 78, 68, 69), (71, 79, 69, 61), (80, 81, 71, 70), (82, 80, 70, 72), (83, 82, 72, 73), (84, 83, 73, 74), (85, 84, 74, 75), (86, 85, 75, 76), (87, 86, 76, 77), (88, 87, 77, 78), (89, 88, 78, 79), (81, 89, 79, 71), (50, 51, 81, 80), (52, 50, 80, 82), (53, 52, 82, 83), (54, 53, 83, 84), (55, 54, 84, 85), (56, 55, 85, 86), (57, 56, 86, 87), (58, 57, 87, 88), (59, 58, 88, 89), (51, 59, 89, 81)])
me_circle.polygons.foreach_set('material_index', [1, 1, 1, 1, 1, 1, 1, 1, 1, 1, 1, 1, 1, 1, 1, 1, 1, 1, 1, 1, 1, 1, 1, 1, 1, 1, 1, 1, 1, 1, 1, 1, 1, 1, 1, 1, 1, 1, 1, 1, 1, 1, 0, 1, 1, 1, 1, 1, 1, 1, 1, 1, 0, 0, 0, 0, 0, 0, 0, 0, 0, 0, 0, 0, 0, 0, 0, 0, 0, 0, 0, 0, 0, 0, 0, 0, 0, 0, 0, 0, 0, 0])
me_circle.materials.append(mat_material_002)
me_circle.materials.append(mat_material_003)
me_circle.use_remesh_preserve_volume = False
me_circle.use_remesh_preserve_attributes = False
me_circle.use_mirror_vertex_groups = False
me_circle.update()

# ---- objects
ob_plane_010 = bpy.data.objects.new('Plane.010', me_plane_011)
ob_circle = bpy.data.objects.new('Circle', me_circle)

# ---- transforms, parenting, visibility, modifiers, constraints
ob_plane_010.location = (0.5441, 0.04909, 0.007504)
ob_plane_010.rotation_euler = (2.281, -0.2235, -7.497)
ob_plane_010.scale = (1.122, 1.122, 1.122)
ob_plane_010.lineart.crease_threshold = 0.0
ob_circle.location = (-2.418e-08, 3.385e-08, -4.768e-07)
ob_circle.scale = (1.623, 1.623, 1.623)
ob_circle.lineart.crease_threshold = 0.0

# ---- collection membership
col_collection_1.objects.link(ob_plane_010)
col_collection_1.objects.link(ob_circle)

# ---- scene / render settings (as saved in the file)
scene.frame_start = 1; scene.frame_end = 250; scene.frame_set(1)
scene.render.engine = 'BLENDER_EEVEE_NEXT'
scene.render.resolution_percentage = 50
scene.render.dither_intensity = 0.0
scene.cycles.use_denoising = False
scene.cycles.samples = 128
scene.cycles.sampling_pattern = 'TABULATED_SOBOL'
scene.cycles.use_adaptive_sampling = False
scene.cycles.use_light_tree = False
scene.cycles.blur_glossy = 0.0
scene.cycles.sample_clamp_indirect = 0.0
scene.view_settings.view_transform = 'Standard'
bpy.context.view_layer.update()

# ---- added for rendering (the .blend has no active camera and no usable light): camera, sun
cam_auto = bpy.data.cameras.new('AutoCamera')
cam_auto.lens = 50.0
cam_auto.sensor_width = 36.0
cam_auto.clip_end = 1000.0
ob_auto_camera = bpy.data.objects.new('AutoCamera', cam_auto)
scene.collection.objects.link(ob_auto_camera)
ob_auto_camera.location = (7.60548, -9.4279, 8.99558)
ob_auto_camera.rotation_euler = (1.09748, -7.21219e-08, 0.694738)
scene.camera = ob_auto_camera
light_auto_sun = bpy.data.lights.new('AutoSun', 'SUN')
light_auto_sun.energy = 3.0
light_auto_sun.angle = 0.0523599
ob_auto_sun = bpy.data.objects.new('AutoSun', light_auto_sun)
scene.collection.objects.link(ob_auto_sun)
ob_auto_sun.rotation_euler = (0.872665, 0.174533, 0.523599)
bpy.context.view_layer.update()
